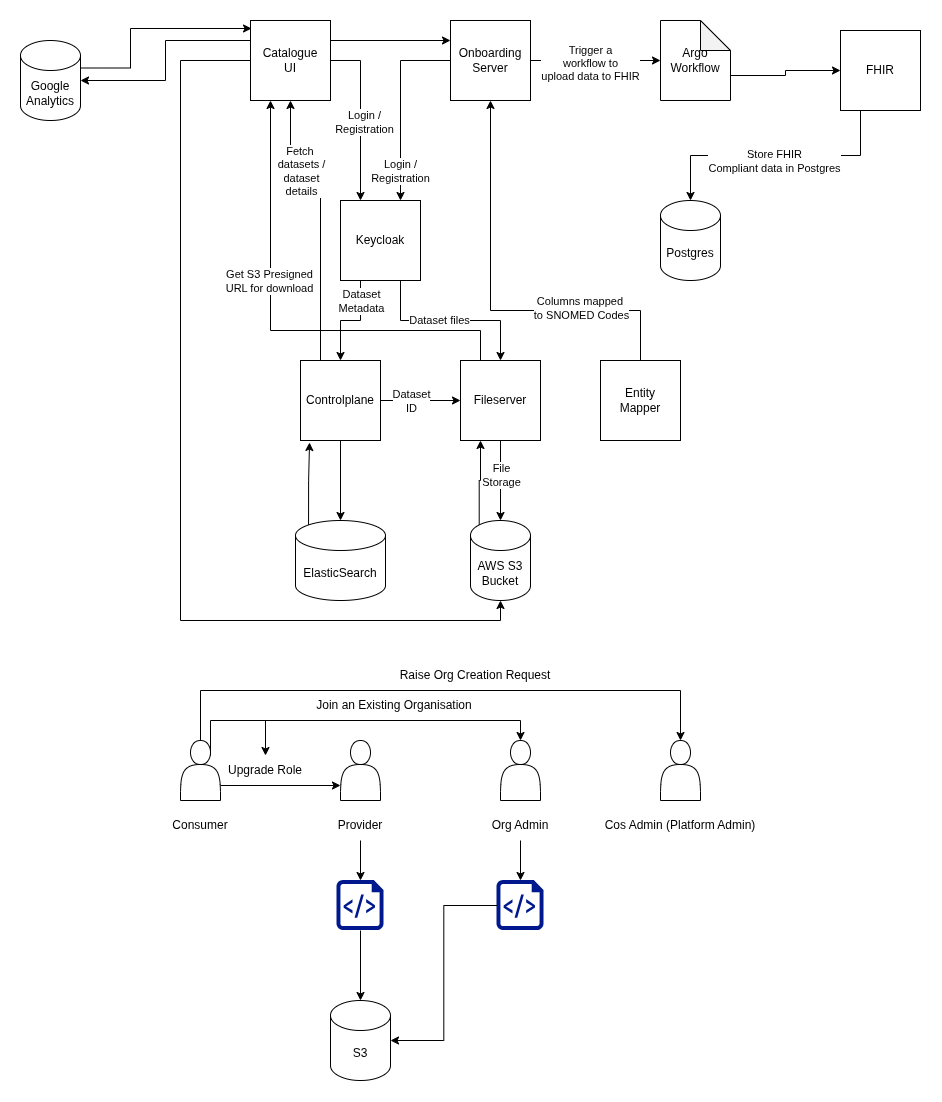

The diagram above was exported from draw.io. Its source (the exported page's mxGraphModel, read from the mxfile embedded in the PNG):
<mxGraphModel dx="1384" dy="734" grid="1" gridSize="10" guides="1" tooltips="1" connect="1" arrows="1" fold="1" page="1" pageScale="1" pageWidth="827" pageHeight="1169" math="0" shadow="0">
  <root>
    <mxCell id="0" />
    <mxCell id="1" parent="0" />
    <mxCell id="IhECbhK_kOVO06IdBrZE-1" edge="1" parent="1" source="IhECbhK_kOVO06IdBrZE-4" style="edgeStyle=orthogonalEdgeStyle;rounded=0;orthogonalLoop=1;jettySize=auto;html=1;exitX=1;exitY=0.5;exitDx=0;exitDy=0;entryX=0.25;entryY=0;entryDx=0;entryDy=0;" target="IhECbhK_kOVO06IdBrZE-11">
      <mxGeometry relative="1" as="geometry" />
    </mxCell>
    <mxCell id="IhECbhK_kOVO06IdBrZE-2" connectable="0" parent="IhECbhK_kOVO06IdBrZE-1" style="edgeLabel;html=1;align=center;verticalAlign=middle;resizable=0;points=[];" value="Login /&lt;br&gt;Registration" vertex="1">
      <mxGeometry relative="1" x="0.0706" y="3" as="geometry">
        <mxPoint as="offset" />
      </mxGeometry>
    </mxCell>
    <mxCell id="IhECbhK_kOVO06IdBrZE-3" edge="1" parent="1" source="IhECbhK_kOVO06IdBrZE-4" style="edgeStyle=orthogonalEdgeStyle;rounded=0;orthogonalLoop=1;jettySize=auto;html=1;exitX=1;exitY=0.25;exitDx=0;exitDy=0;entryX=0;entryY=0.25;entryDx=0;entryDy=0;" target="IhECbhK_kOVO06IdBrZE-30">
      <mxGeometry relative="1" as="geometry" />
    </mxCell>
    <mxCell id="IhECbhK_kOVO06IdBrZE-4" parent="1" style="whiteSpace=wrap;html=1;aspect=fixed;" value="Catalogue&lt;br&gt;UI" vertex="1">
      <mxGeometry height="80" width="80" x="270" y="10" as="geometry" />
    </mxCell>
    <mxCell id="IhECbhK_kOVO06IdBrZE-5" edge="1" parent="1" source="IhECbhK_kOVO06IdBrZE-11" style="edgeStyle=orthogonalEdgeStyle;rounded=0;orthogonalLoop=1;jettySize=auto;html=1;exitX=0.25;exitY=1;exitDx=0;exitDy=0;entryX=0.5;entryY=0;entryDx=0;entryDy=0;" target="IhECbhK_kOVO06IdBrZE-18">
      <mxGeometry relative="1" as="geometry" />
    </mxCell>
    <mxCell id="IhECbhK_kOVO06IdBrZE-6" connectable="0" parent="IhECbhK_kOVO06IdBrZE-5" style="edgeLabel;html=1;align=center;verticalAlign=middle;resizable=0;points=[];" value="Dataset&lt;br&gt;Metadata" vertex="1">
      <mxGeometry relative="1" x="-0.6" as="geometry">
        <mxPoint as="offset" />
      </mxGeometry>
    </mxCell>
    <mxCell id="IhECbhK_kOVO06IdBrZE-7" edge="1" parent="1" source="IhECbhK_kOVO06IdBrZE-11" style="edgeStyle=orthogonalEdgeStyle;rounded=0;orthogonalLoop=1;jettySize=auto;html=1;exitX=0.75;exitY=1;exitDx=0;exitDy=0;entryX=0.5;entryY=0;entryDx=0;entryDy=0;" target="IhECbhK_kOVO06IdBrZE-23">
      <mxGeometry relative="1" as="geometry" />
    </mxCell>
    <mxCell id="IhECbhK_kOVO06IdBrZE-8" connectable="0" parent="IhECbhK_kOVO06IdBrZE-7" style="edgeLabel;html=1;align=center;verticalAlign=middle;resizable=0;points=[];" value="Dataset files" vertex="1">
      <mxGeometry relative="1" x="-0.1333" y="1" as="geometry">
        <mxPoint as="offset" />
      </mxGeometry>
    </mxCell>
    <mxCell id="IhECbhK_kOVO06IdBrZE-11" parent="1" style="whiteSpace=wrap;html=1;aspect=fixed;" value="Keycloak" vertex="1">
      <mxGeometry height="80" width="80" x="360" y="190" as="geometry" />
    </mxCell>
    <mxCell id="IhECbhK_kOVO06IdBrZE-12" parent="1" style="shape=cylinder3;whiteSpace=wrap;html=1;boundedLbl=1;backgroundOutline=1;size=15;" value="Postgres" vertex="1">
      <mxGeometry height="80" width="60" x="680" y="190" as="geometry" />
    </mxCell>
    <mxCell id="IhECbhK_kOVO06IdBrZE-14" edge="1" parent="1" source="IhECbhK_kOVO06IdBrZE-18" style="edgeStyle=orthogonalEdgeStyle;rounded=0;orthogonalLoop=1;jettySize=auto;html=1;entryX=0;entryY=0.5;entryDx=0;entryDy=0;" target="IhECbhK_kOVO06IdBrZE-23">
      <mxGeometry relative="1" as="geometry" />
    </mxCell>
    <mxCell id="IhECbhK_kOVO06IdBrZE-15" connectable="0" parent="IhECbhK_kOVO06IdBrZE-14" style="edgeLabel;html=1;align=center;verticalAlign=middle;resizable=0;points=[];" value="Dataset&lt;br&gt;ID" vertex="1">
      <mxGeometry relative="1" x="-0.25" y="-3" as="geometry">
        <mxPoint y="-3" as="offset" />
      </mxGeometry>
    </mxCell>
    <mxCell id="IhECbhK_kOVO06IdBrZE-16" edge="1" parent="1" source="IhECbhK_kOVO06IdBrZE-18" style="edgeStyle=orthogonalEdgeStyle;rounded=0;orthogonalLoop=1;jettySize=auto;html=1;exitX=0.25;exitY=0;exitDx=0;exitDy=0;entryX=0.5;entryY=1;entryDx=0;entryDy=0;" target="IhECbhK_kOVO06IdBrZE-4">
      <mxGeometry relative="1" as="geometry">
        <Array as="points">
          <mxPoint x="340" y="180" />
          <mxPoint x="310" y="180" />
        </Array>
      </mxGeometry>
    </mxCell>
    <mxCell id="IhECbhK_kOVO06IdBrZE-17" connectable="0" parent="IhECbhK_kOVO06IdBrZE-16" style="edgeLabel;html=1;align=center;verticalAlign=middle;resizable=0;points=[];" value="Fetch&amp;nbsp;&lt;div&gt;datasets /&lt;br&gt;dataset &lt;br&gt;details&lt;/div&gt;" vertex="1">
      <mxGeometry relative="1" x="0.5103" y="-3" as="geometry">
        <mxPoint x="7" y="-1" as="offset" />
      </mxGeometry>
    </mxCell>
    <mxCell id="IhECbhK_kOVO06IdBrZE-18" parent="1" style="whiteSpace=wrap;html=1;aspect=fixed;" value="Controlplane" vertex="1">
      <mxGeometry height="80" width="80" x="320" y="350" as="geometry" />
    </mxCell>
    <mxCell id="IhECbhK_kOVO06IdBrZE-19" edge="1" parent="1" source="IhECbhK_kOVO06IdBrZE-23" style="edgeStyle=orthogonalEdgeStyle;rounded=0;orthogonalLoop=1;jettySize=auto;html=1;exitX=0.5;exitY=1;exitDx=0;exitDy=0;" target="IhECbhK_kOVO06IdBrZE-27">
      <mxGeometry relative="1" as="geometry" />
    </mxCell>
    <mxCell id="IhECbhK_kOVO06IdBrZE-20" connectable="0" parent="IhECbhK_kOVO06IdBrZE-19" style="edgeLabel;html=1;align=center;verticalAlign=middle;resizable=0;points=[];" value="File&lt;br&gt;Storage" vertex="1">
      <mxGeometry relative="1" x="-0.15" as="geometry">
        <mxPoint as="offset" />
      </mxGeometry>
    </mxCell>
    <mxCell id="IhECbhK_kOVO06IdBrZE-21" edge="1" parent="1" source="IhECbhK_kOVO06IdBrZE-23" style="edgeStyle=orthogonalEdgeStyle;rounded=0;orthogonalLoop=1;jettySize=auto;html=1;exitX=0.25;exitY=0;exitDx=0;exitDy=0;entryX=0.25;entryY=1;entryDx=0;entryDy=0;" target="IhECbhK_kOVO06IdBrZE-4">
      <mxGeometry relative="1" as="geometry">
        <Array as="points">
          <mxPoint x="500" y="320" />
          <mxPoint x="290" y="320" />
        </Array>
      </mxGeometry>
    </mxCell>
    <mxCell id="IhECbhK_kOVO06IdBrZE-22" connectable="0" parent="IhECbhK_kOVO06IdBrZE-21" style="edgeLabel;html=1;align=center;verticalAlign=middle;resizable=0;points=[];" value="Get S3 Presigned&lt;br&gt;URL for download" vertex="1">
      <mxGeometry relative="1" x="0.234" y="2" as="geometry">
        <mxPoint as="offset" />
      </mxGeometry>
    </mxCell>
    <mxCell id="IhECbhK_kOVO06IdBrZE-23" parent="1" style="whiteSpace=wrap;html=1;aspect=fixed;" value="Fileserver" vertex="1">
      <mxGeometry height="80" width="80" x="480" y="350" as="geometry" />
    </mxCell>
    <mxCell id="IhECbhK_kOVO06IdBrZE-24" parent="1" style="shape=cylinder3;whiteSpace=wrap;html=1;boundedLbl=1;backgroundOutline=1;size=15;" value="ElasticSearch" vertex="1">
      <mxGeometry height="80" width="90" x="315" y="510" as="geometry" />
    </mxCell>
    <mxCell id="IhECbhK_kOVO06IdBrZE-25" edge="1" parent="1" source="IhECbhK_kOVO06IdBrZE-18" style="edgeStyle=orthogonalEdgeStyle;rounded=0;orthogonalLoop=1;jettySize=auto;html=1;exitX=0.5;exitY=1;exitDx=0;exitDy=0;entryX=0.5;entryY=0;entryDx=0;entryDy=0;entryPerimeter=0;" target="IhECbhK_kOVO06IdBrZE-24">
      <mxGeometry relative="1" as="geometry" />
    </mxCell>
    <mxCell id="IhECbhK_kOVO06IdBrZE-26" edge="1" parent="1" source="IhECbhK_kOVO06IdBrZE-27" style="edgeStyle=orthogonalEdgeStyle;rounded=0;orthogonalLoop=1;jettySize=auto;html=1;exitX=0.145;exitY=0;exitDx=0;exitDy=4.35;exitPerimeter=0;entryX=0.25;entryY=1;entryDx=0;entryDy=0;" target="IhECbhK_kOVO06IdBrZE-23">
      <mxGeometry relative="1" as="geometry" />
    </mxCell>
    <mxCell id="IhECbhK_kOVO06IdBrZE-27" parent="1" style="shape=cylinder3;whiteSpace=wrap;html=1;boundedLbl=1;backgroundOutline=1;size=15;" value="AWS S3&lt;br&gt;Bucket" vertex="1">
      <mxGeometry height="80" width="60" x="490" y="510" as="geometry" />
    </mxCell>
    <mxCell id="IhECbhK_kOVO06IdBrZE-28" edge="1" parent="1" source="IhECbhK_kOVO06IdBrZE-30" style="edgeStyle=orthogonalEdgeStyle;rounded=0;orthogonalLoop=1;jettySize=auto;html=1;entryX=0.75;entryY=0;entryDx=0;entryDy=0;" target="IhECbhK_kOVO06IdBrZE-11">
      <mxGeometry relative="1" as="geometry" />
    </mxCell>
    <mxCell id="IhECbhK_kOVO06IdBrZE-29" connectable="0" parent="IhECbhK_kOVO06IdBrZE-28" style="edgeLabel;html=1;align=center;verticalAlign=middle;resizable=0;points=[];" value="Login / &lt;br&gt;Registration" vertex="1">
      <mxGeometry relative="1" x="0.5053" y="-1" as="geometry">
        <mxPoint y="17" as="offset" />
      </mxGeometry>
    </mxCell>
    <mxCell id="IhECbhK_kOVO06IdBrZE-30" parent="1" style="whiteSpace=wrap;html=1;aspect=fixed;" value="Onboarding&lt;br&gt;Server" vertex="1">
      <mxGeometry height="80" width="80" x="470" y="10" as="geometry" />
    </mxCell>
    <mxCell id="IhECbhK_kOVO06IdBrZE-31" edge="1" parent="1" source="IhECbhK_kOVO06IdBrZE-24" style="edgeStyle=orthogonalEdgeStyle;rounded=0;orthogonalLoop=1;jettySize=auto;html=1;exitX=0.145;exitY=0;exitDx=0;exitDy=4.35;exitPerimeter=0;entryX=0.113;entryY=1.025;entryDx=0;entryDy=0;entryPerimeter=0;" target="IhECbhK_kOVO06IdBrZE-18">
      <mxGeometry relative="1" as="geometry" />
    </mxCell>
    <mxCell id="IhECbhK_kOVO06IdBrZE-34" edge="1" parent="1" source="IhECbhK_kOVO06IdBrZE-36" style="edgeStyle=orthogonalEdgeStyle;rounded=0;orthogonalLoop=1;jettySize=auto;html=1;entryX=0.5;entryY=1;entryDx=0;entryDy=0;" target="IhECbhK_kOVO06IdBrZE-30">
      <mxGeometry relative="1" as="geometry">
        <Array as="points">
          <mxPoint x="660" y="300" />
          <mxPoint x="510" y="300" />
        </Array>
      </mxGeometry>
    </mxCell>
    <mxCell id="IhECbhK_kOVO06IdBrZE-35" connectable="0" parent="IhECbhK_kOVO06IdBrZE-34" style="edgeLabel;html=1;align=center;verticalAlign=middle;resizable=0;points=[];" value="Columns mapped&amp;nbsp;&lt;br&gt;to SNOMED Codes" vertex="1">
      <mxGeometry relative="1" x="-0.4634" y="-3" as="geometry">
        <mxPoint as="offset" />
      </mxGeometry>
    </mxCell>
    <mxCell id="IhECbhK_kOVO06IdBrZE-36" parent="1" style="whiteSpace=wrap;html=1;aspect=fixed;" value="Entity&lt;br&gt;Mapper" vertex="1">
      <mxGeometry height="80" width="80" x="620" y="350" as="geometry" />
    </mxCell>
    <mxCell id="IhECbhK_kOVO06IdBrZE-37" parent="1" style="whiteSpace=wrap;html=1;aspect=fixed;" value="FHIR" vertex="1">
      <mxGeometry height="80" width="80" x="860" y="20" as="geometry" />
    </mxCell>
    <mxCell id="IhECbhK_kOVO06IdBrZE-38" edge="1" parent="1" source="IhECbhK_kOVO06IdBrZE-37" style="edgeStyle=orthogonalEdgeStyle;rounded=0;orthogonalLoop=1;jettySize=auto;html=1;exitX=0.25;exitY=1;exitDx=0;exitDy=0;entryX=0.5;entryY=0;entryDx=0;entryDy=0;entryPerimeter=0;" target="IhECbhK_kOVO06IdBrZE-12">
      <mxGeometry relative="1" as="geometry" />
    </mxCell>
    <mxCell id="IhECbhK_kOVO06IdBrZE-39" connectable="0" parent="IhECbhK_kOVO06IdBrZE-38" style="edgeLabel;html=1;align=center;verticalAlign=middle;resizable=0;points=[];" value="Store FHIR &lt;br&gt;Compliant data in Postgres" vertex="1">
      <mxGeometry relative="1" x="0.0154" y="5" as="geometry">
        <mxPoint as="offset" />
      </mxGeometry>
    </mxCell>
    <mxCell id="IhECbhK_kOVO06IdBrZE-40" edge="1" parent="1" source="IhECbhK_kOVO06IdBrZE-41" style="edgeStyle=orthogonalEdgeStyle;rounded=0;orthogonalLoop=1;jettySize=auto;html=1;exitX=0;exitY=0;exitDx=70;exitDy=55;exitPerimeter=0;entryX=0;entryY=0.5;entryDx=0;entryDy=0;" target="IhECbhK_kOVO06IdBrZE-37">
      <mxGeometry relative="1" as="geometry" />
    </mxCell>
    <mxCell id="IhECbhK_kOVO06IdBrZE-41" parent="1" style="shape=note;whiteSpace=wrap;html=1;backgroundOutline=1;darkOpacity=0.05;" value="Argo&lt;br&gt;Workflow" vertex="1">
      <mxGeometry height="80" width="70" x="680" y="10" as="geometry" />
    </mxCell>
    <mxCell id="IhECbhK_kOVO06IdBrZE-42" edge="1" parent="1" source="IhECbhK_kOVO06IdBrZE-30" style="edgeStyle=orthogonalEdgeStyle;rounded=0;orthogonalLoop=1;jettySize=auto;html=1;exitX=1;exitY=0.5;exitDx=0;exitDy=0;entryX=0;entryY=0.5;entryDx=0;entryDy=0;entryPerimeter=0;" target="IhECbhK_kOVO06IdBrZE-41">
      <mxGeometry relative="1" as="geometry" />
    </mxCell>
    <mxCell id="IhECbhK_kOVO06IdBrZE-43" connectable="0" parent="IhECbhK_kOVO06IdBrZE-42" style="edgeLabel;html=1;align=center;verticalAlign=middle;resizable=0;points=[];" value="Trigger a&lt;br&gt;workflow to &lt;br&gt;upload data to FHIR" vertex="1">
      <mxGeometry relative="1" x="-0.0923" y="-2" as="geometry">
        <mxPoint as="offset" />
      </mxGeometry>
    </mxCell>
    <mxCell id="IhECbhK_kOVO06IdBrZE-44" edge="1" parent="1" source="IhECbhK_kOVO06IdBrZE-4" style="edgeStyle=orthogonalEdgeStyle;rounded=0;orthogonalLoop=1;jettySize=auto;html=1;entryX=0.5;entryY=1;entryDx=0;entryDy=0;entryPerimeter=0;" target="IhECbhK_kOVO06IdBrZE-27">
      <mxGeometry relative="1" as="geometry">
        <Array as="points">
          <mxPoint x="200" y="50" />
          <mxPoint x="200" y="610" />
          <mxPoint x="520" y="610" />
        </Array>
      </mxGeometry>
    </mxCell>
    <mxCell id="IhECbhK_kOVO06IdBrZE-45" parent="1" style="shape=cylinder3;whiteSpace=wrap;html=1;boundedLbl=1;backgroundOutline=1;size=15;" value="Google&lt;br&gt;Analytics" vertex="1">
      <mxGeometry height="80" width="60" x="40" y="30" as="geometry" />
    </mxCell>
    <mxCell id="IhECbhK_kOVO06IdBrZE-46" edge="1" parent="1" source="IhECbhK_kOVO06IdBrZE-4" style="edgeStyle=orthogonalEdgeStyle;rounded=0;orthogonalLoop=1;jettySize=auto;html=1;exitX=0;exitY=0.25;exitDx=0;exitDy=0;entryX=1;entryY=0.5;entryDx=0;entryDy=0;entryPerimeter=0;" target="IhECbhK_kOVO06IdBrZE-45">
      <mxGeometry relative="1" as="geometry" />
    </mxCell>
    <mxCell id="IhECbhK_kOVO06IdBrZE-47" edge="1" parent="1" source="IhECbhK_kOVO06IdBrZE-45" style="edgeStyle=orthogonalEdgeStyle;rounded=0;orthogonalLoop=1;jettySize=auto;html=1;exitX=1;exitY=0;exitDx=0;exitDy=27.5;exitPerimeter=0;entryX=0.013;entryY=0.1;entryDx=0;entryDy=0;entryPerimeter=0;" target="IhECbhK_kOVO06IdBrZE-4">
      <mxGeometry relative="1" as="geometry">
        <Array as="points">
          <mxPoint x="150" y="58" />
          <mxPoint x="150" y="18" />
        </Array>
      </mxGeometry>
    </mxCell>
    <mxCell id="IhECbhK_kOVO06IdBrZE-48" edge="1" parent="1" source="IhECbhK_kOVO06IdBrZE-51" style="edgeStyle=orthogonalEdgeStyle;rounded=0;orthogonalLoop=1;jettySize=auto;html=1;entryX=0.5;entryY=0;entryDx=0;entryDy=0;exitX=0.5;exitY=0;exitDx=0;exitDy=0;" target="IhECbhK_kOVO06IdBrZE-54">
      <mxGeometry relative="1" as="geometry">
        <Array as="points">
          <mxPoint x="220" y="680" />
          <mxPoint x="700" y="680" />
        </Array>
      </mxGeometry>
    </mxCell>
    <mxCell id="IhECbhK_kOVO06IdBrZE-49" edge="1" parent="1" source="IhECbhK_kOVO06IdBrZE-51" style="edgeStyle=orthogonalEdgeStyle;rounded=0;orthogonalLoop=1;jettySize=auto;html=1;exitX=0.75;exitY=0.25;exitDx=0;exitDy=0;exitPerimeter=0;entryX=0.5;entryY=0;entryDx=0;entryDy=0;" target="IhECbhK_kOVO06IdBrZE-53">
      <mxGeometry relative="1" as="geometry">
        <Array as="points">
          <mxPoint x="230" y="710" />
          <mxPoint x="540" y="710" />
        </Array>
      </mxGeometry>
    </mxCell>
    <mxCell id="IhECbhK_kOVO06IdBrZE-50" edge="1" parent="1" source="IhECbhK_kOVO06IdBrZE-51" style="edgeStyle=orthogonalEdgeStyle;rounded=0;orthogonalLoop=1;jettySize=auto;html=1;exitX=1;exitY=0.75;exitDx=0;exitDy=0;entryX=0;entryY=0.75;entryDx=0;entryDy=0;" target="IhECbhK_kOVO06IdBrZE-52">
      <mxGeometry relative="1" as="geometry" />
    </mxCell>
    <mxCell id="IhECbhK_kOVO06IdBrZE-51" parent="1" style="shape=actor;whiteSpace=wrap;html=1;" value="" vertex="1">
      <mxGeometry height="60" width="40" x="200" y="730" as="geometry" />
    </mxCell>
    <mxCell id="IhECbhK_kOVO06IdBrZE-52" parent="1" style="shape=actor;whiteSpace=wrap;html=1;" value="" vertex="1">
      <mxGeometry height="60" width="40" x="360" y="730" as="geometry" />
    </mxCell>
    <mxCell id="IhECbhK_kOVO06IdBrZE-53" parent="1" style="shape=actor;whiteSpace=wrap;html=1;" value="" vertex="1">
      <mxGeometry height="60" width="40" x="520" y="730" as="geometry" />
    </mxCell>
    <mxCell id="IhECbhK_kOVO06IdBrZE-54" parent="1" style="shape=actor;whiteSpace=wrap;html=1;" value="" vertex="1">
      <mxGeometry height="60" width="40" x="680" y="730" as="geometry" />
    </mxCell>
    <mxCell id="IhECbhK_kOVO06IdBrZE-55" parent="1" style="text;html=1;whiteSpace=wrap;strokeColor=none;fillColor=none;align=center;verticalAlign=middle;rounded=0;" value="Consumer" vertex="1">
      <mxGeometry height="30" width="60" x="190" y="800" as="geometry" />
    </mxCell>
    <mxCell id="IhECbhK_kOVO06IdBrZE-56" parent="1" style="text;html=1;whiteSpace=wrap;strokeColor=none;fillColor=none;align=center;verticalAlign=middle;rounded=0;" value="Provider" vertex="1">
      <mxGeometry height="30" width="60" x="350" y="800" as="geometry" />
    </mxCell>
    <mxCell id="IhECbhK_kOVO06IdBrZE-57" parent="1" style="text;html=1;whiteSpace=wrap;strokeColor=none;fillColor=none;align=center;verticalAlign=middle;rounded=0;" value="Org Admin" vertex="1">
      <mxGeometry height="30" width="60" x="510" y="800" as="geometry" />
    </mxCell>
    <mxCell id="IhECbhK_kOVO06IdBrZE-58" parent="1" style="text;html=1;whiteSpace=wrap;strokeColor=none;fillColor=none;align=center;verticalAlign=middle;rounded=0;" value="Cos Admin (Platform Admin)" vertex="1">
      <mxGeometry height="30" width="190" x="605" y="800" as="geometry" />
    </mxCell>
    <mxCell id="IhECbhK_kOVO06IdBrZE-59" parent="1" style="sketch=0;aspect=fixed;pointerEvents=1;shadow=0;dashed=0;html=1;strokeColor=none;labelPosition=center;verticalLabelPosition=bottom;verticalAlign=top;align=center;fillColor=#00188D;shape=mxgraph.azure.script_file" value="" vertex="1">
      <mxGeometry height="50" width="47" x="356.5" y="870" as="geometry" />
    </mxCell>
    <mxCell id="IhECbhK_kOVO06IdBrZE-60" parent="1" style="text;html=1;whiteSpace=wrap;strokeColor=none;fillColor=none;align=center;verticalAlign=middle;rounded=0;" value="Raise Org Creation Request" vertex="1">
      <mxGeometry height="30" width="220" x="385" y="650" as="geometry" />
    </mxCell>
    <mxCell id="IhECbhK_kOVO06IdBrZE-61" edge="1" parent="1" source="IhECbhK_kOVO06IdBrZE-62" style="edgeStyle=orthogonalEdgeStyle;rounded=0;orthogonalLoop=1;jettySize=auto;html=1;exitX=0;exitY=1;exitDx=0;exitDy=0;entryX=0.5;entryY=0;entryDx=0;entryDy=0;" target="IhECbhK_kOVO06IdBrZE-63">
      <mxGeometry relative="1" as="geometry" />
    </mxCell>
    <mxCell id="IhECbhK_kOVO06IdBrZE-62" parent="1" style="text;html=1;whiteSpace=wrap;strokeColor=none;fillColor=none;align=center;verticalAlign=middle;rounded=0;" value="Join an Existing Organisation" vertex="1">
      <mxGeometry height="30" width="220" x="304" y="680" as="geometry" />
    </mxCell>
    <mxCell id="IhECbhK_kOVO06IdBrZE-63" parent="1" style="text;html=1;whiteSpace=wrap;strokeColor=none;fillColor=none;align=center;verticalAlign=middle;rounded=0;" value="Upgrade Role" vertex="1">
      <mxGeometry height="30" width="110" x="230" y="745" as="geometry" />
    </mxCell>
    <mxCell id="IhECbhK_kOVO06IdBrZE-64" edge="1" parent="1" source="IhECbhK_kOVO06IdBrZE-56" style="edgeStyle=orthogonalEdgeStyle;rounded=0;orthogonalLoop=1;jettySize=auto;html=1;entryX=0.5;entryY=0;entryDx=0;entryDy=0;entryPerimeter=0;" target="IhECbhK_kOVO06IdBrZE-59">
      <mxGeometry relative="1" as="geometry" />
    </mxCell>
    <mxCell id="IhECbhK_kOVO06IdBrZE-65" parent="1" style="shape=cylinder3;whiteSpace=wrap;html=1;boundedLbl=1;backgroundOutline=1;size=15;" value="S3" vertex="1">
      <mxGeometry height="80" width="60" x="350" y="990" as="geometry" />
    </mxCell>
    <mxCell id="IhECbhK_kOVO06IdBrZE-66" edge="1" parent="1" source="IhECbhK_kOVO06IdBrZE-59" style="edgeStyle=orthogonalEdgeStyle;rounded=0;orthogonalLoop=1;jettySize=auto;html=1;exitX=0.5;exitY=1;exitDx=0;exitDy=0;exitPerimeter=0;entryX=0.5;entryY=0;entryDx=0;entryDy=0;entryPerimeter=0;" target="IhECbhK_kOVO06IdBrZE-65">
      <mxGeometry relative="1" as="geometry" />
    </mxCell>
    <mxCell id="IhECbhK_kOVO06IdBrZE-67" parent="1" style="sketch=0;aspect=fixed;pointerEvents=1;shadow=0;dashed=0;html=1;strokeColor=none;labelPosition=center;verticalLabelPosition=bottom;verticalAlign=top;align=center;fillColor=#00188D;shape=mxgraph.azure.script_file" value="" vertex="1">
      <mxGeometry height="50" width="47" x="516.5" y="870" as="geometry" />
    </mxCell>
    <mxCell id="IhECbhK_kOVO06IdBrZE-68" edge="1" parent="1" source="IhECbhK_kOVO06IdBrZE-57" style="edgeStyle=orthogonalEdgeStyle;rounded=0;orthogonalLoop=1;jettySize=auto;html=1;exitX=0.5;exitY=1;exitDx=0;exitDy=0;entryX=0.5;entryY=0;entryDx=0;entryDy=0;entryPerimeter=0;" target="IhECbhK_kOVO06IdBrZE-67">
      <mxGeometry relative="1" as="geometry" />
    </mxCell>
    <mxCell id="IhECbhK_kOVO06IdBrZE-69" edge="1" parent="1" source="IhECbhK_kOVO06IdBrZE-67" style="edgeStyle=orthogonalEdgeStyle;rounded=0;orthogonalLoop=1;jettySize=auto;html=1;entryX=1;entryY=0.5;entryDx=0;entryDy=0;entryPerimeter=0;" target="IhECbhK_kOVO06IdBrZE-65">
      <mxGeometry relative="1" as="geometry" />
    </mxCell>
  </root>
</mxGraphModel>